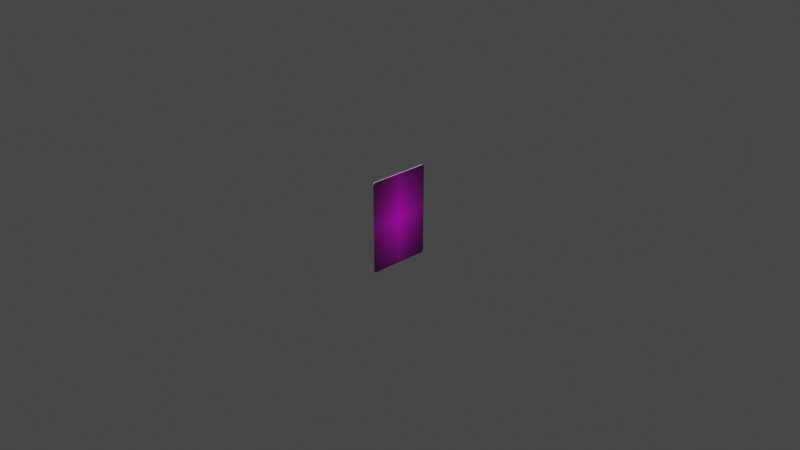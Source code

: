 # Source: Card.blend  (saved by Blender 2.83.18; exported with 4.5.12 LTS)
import bpy
from mathutils import Matrix  # noqa: F401  (used for matrix-valued properties, if any)

bpy.ops.wm.read_factory_settings(use_empty=True)
scene = bpy.context.scene
scene.name = 'Scene'

# ---- collections
col_collection = bpy.data.collections.new('Collection'); scene.collection.children.link(col_collection)

# ---- images (referenced by path relative to the original .blend; pixels are not part of the script)
import os
ASSET_DIR = os.environ.get("B2B_ASSET_DIR", "")  # directory of the original .blend (textures are referenced by path, not embedded)
HERE = os.path.dirname(os.path.abspath(__file__))  # packed textures are extracted next to this script under _unpacked/

def load_image(name, relpath, width, height, colorspace="sRGB"):
    """Load a texture the original file referenced (path relative to the .blend, or extracted next to this script)."""
    p = next((c for c in (os.path.join(HERE, relpath), os.path.join(ASSET_DIR, relpath)) if relpath and os.path.exists(c)), "")
    if p:
        img = bpy.data.images.load(p, check_existing=True)
        img.name = name
    else:  # same state as the original file: an image datablock whose file is absent (Cycles renders it pink)
        img = bpy.data.images.new(name, width, height)
        img.source = "FILE"
        img.filepath = "//" + (relpath or name)
    img.colorspace_settings.name = colorspace
    return img
img_cardback_01_png = load_image('CardBack_01.png', 'CardBack_01.png', 1024, 1024, 'sRGB')
img_cardfront_empty_01_png = load_image('CardFront_Empty_01.png', 'CardFront_Empty_01.png', 1024, 1024, 'sRGB')

# ---- materials (node trees are filled in below, after node groups)
mat_cardback = bpy.data.materials.new('CardBack')
mat_cardback.use_transparent_shadow = False
mat_cardfront = bpy.data.materials.new('CardFront')
mat_cardfront.use_transparent_shadow = False
mat_rim = bpy.data.materials.new('Rim')
mat_rim.use_transparent_shadow = False

# ---- material node trees
mat_cardback.use_nodes = True; mat_cardback.node_tree.nodes.clear()
_N = mat_cardback.node_tree.nodes; _L = mat_cardback.node_tree.links
n0 = _N.new('ShaderNodeOutputMaterial'); n0.name = 'Material Output'; n0.location = (378, 270)
n1 = _N.new('ShaderNodeTexImage'); n1.name = 'Image Texture'; n1.location = (-401, 303)
n1.image = img_cardback_01_png
n1.extension = 'CLIP'
n2 = _N.new('ShaderNodeBsdfPrincipled'); n2.name = 'Principled BSDF'; n2.location = (0, 270)
n2.distribution = 'GGX'
n2.subsurface_method = 'BURLEY'
n2.inputs[3].default_value = 1.45
n2.inputs[27].default_value = (0.0, 0.0, 0.0, 1.0)
n2.inputs[28].default_value = 1.0
_L.new(n1.outputs[0], n2.inputs[0])
_L.new(n2.outputs[0], n0.inputs[0])
n0.is_active_output = True
mat_cardfront.use_nodes = True; mat_cardfront.node_tree.nodes.clear()
_N = mat_cardfront.node_tree.nodes; _L = mat_cardfront.node_tree.links
n0 = _N.new('ShaderNodeOutputMaterial'); n0.name = 'Material Output'; n0.location = (378, 270)
n1 = _N.new('ShaderNodeTexImage'); n1.name = 'Image Texture'; n1.location = (-401, 303)
n1.image = img_cardfront_empty_01_png
n1.extension = 'CLIP'
n2 = _N.new('ShaderNodeBsdfPrincipled'); n2.name = 'Principled BSDF'; n2.location = (0, 270)
n2.distribution = 'GGX'
n2.subsurface_method = 'BURLEY'
n2.inputs[3].default_value = 1.45
n2.inputs[27].default_value = (0.0, 0.0, 0.0, 1.0)
n2.inputs[28].default_value = 1.0
_L.new(n1.outputs[0], n2.inputs[0])
_L.new(n2.outputs[0], n0.inputs[0])
n0.is_active_output = True
mat_rim.use_nodes = True; mat_rim.node_tree.nodes.clear()
_N = mat_rim.node_tree.nodes; _L = mat_rim.node_tree.links
n0 = _N.new('ShaderNodeBsdfPrincipled'); n0.name = 'Principled BSDF'; n0.location = (10, 300)
n0.distribution = 'GGX'
n0.subsurface_method = 'BURLEY'
n0.inputs[0].default_value = (0.7944, 0.7944, 0.7944, 1.0)
n0.inputs[3].default_value = 1.45
n0.inputs[27].default_value = (0.0, 0.0, 0.0, 1.0)
n0.inputs[28].default_value = 1.0
n1 = _N.new('ShaderNodeOutputMaterial'); n1.name = 'Material Output'; n1.location = (300, 300)
_L.new(n0.outputs[0], n1.inputs[0])
n1.is_active_output = True

# ---- world
world_world = bpy.data.worlds.new('World'); scene.world = world_world
world_world.use_nodes = True; world_world.node_tree.nodes.clear()
_N = world_world.node_tree.nodes; _L = world_world.node_tree.links
n0 = _N.new('ShaderNodeOutputWorld'); n0.name = 'World Output'; n0.location = (300, 300)
n1 = _N.new('ShaderNodeBackground'); n1.name = 'Background'; n1.location = (10, 300)
n1.inputs[0].default_value = (0.05088, 0.05088, 0.05088, 1.0)
_L.new(n1.outputs[0], n0.inputs[0])
n0.is_active_output = True
world_world.color = (0.05088, 0.05088, 0.05088)
world_world.use_sun_shadow = False
world_world.sun_shadow_jitter_overblur = 0.0

# ---- cameras
cam_camera = bpy.data.cameras.new('Camera')
cam_camera.clip_end = 100.0
cam_camera.ortho_scale = 7.314

# ---- lights
light_light = bpy.data.lights.new('Light', 'POINT')
light_light.transmission_factor = 0.0
light_light.energy = 1000.0
light_light.shadow_soft_size = 0.1
light_light.shadow_maximum_resolution = 0.006
light_light.use_absolute_resolution = True

# ---- meshes
me_cardback_01 = bpy.data.meshes.new('CardBack_01')
me_cardback_01.from_pydata([(-0.3139, -0.5, 0.0), (0.3438, -0.4697, 0.0), (-0.3438, -0.4697, 0.0), (0.3139, -0.5, 0.0), (0.3139, 0.5, 0.0), (-0.3438, 0.4697, 0.0), (-0.3139, 0.5, 0.0), (0.3438, 0.4697, 0.0), (-0.3139, -0.5, 0.0), (-0.3438, -0.4697, 0.0), (-0.3253, -0.4977, 0.0), (-0.335, -0.4911, 0.0), (-0.3415, -0.4813, 0.0), (0.3438, -0.4697, 0.0), (0.3139, -0.5, 0.0), (0.3415, -0.4813, 0.0), (0.335, -0.4911, 0.0), (0.3253, -0.4977, 0.0), (-0.3438, 0.4697, 0.0), (-0.3139, 0.5, 0.0), (-0.3415, 0.4813, 0.0), (-0.335, 0.4911, 0.0), (-0.3253, 0.4977, 0.0), (0.3139, 0.5, 0.0), (0.3438, 0.4697, 0.0), (0.3253, 0.4977, 0.0), (0.335, 0.4911, 0.0), (0.3415, 0.4813, 0.0), (-0.3139, -0.5, -0.01045), (0.3438, -0.4697, -0.01045), (-0.3438, -0.4697, -0.01045), (0.3139, -0.5, -0.01045), (0.3139, 0.5, -0.01045), (-0.3438, 0.4697, -0.01045), (-0.3139, 0.5, -0.01045), (0.3438, 0.4697, -0.01045), (-0.3139, -0.5, -0.01045), (-0.3438, -0.4697, -0.01045), (-0.3253, -0.4977, -0.01045), (-0.335, -0.4911, -0.01045), (-0.3415, -0.4813, -0.01045), (0.3438, -0.4697, -0.01045), (0.3139, -0.5, -0.01045), (0.3415, -0.4813, -0.01045), (0.335, -0.4911, -0.01045), (0.3253, -0.4977, -0.01045), (-0.3438, 0.4697, -0.01045), (-0.3139, 0.5, -0.01045), (-0.3415, 0.4813, -0.01045), (-0.335, 0.4911, -0.01045), (-0.3253, 0.4977, -0.01045), (0.3139, 0.5, -0.01045), (0.3438, 0.4697, -0.01045), (0.3253, 0.4977, -0.01045), (0.335, 0.4911, -0.01045), (0.3415, 0.4813, -0.01045)], [], [(4, 23, 25, 26, 27, 24, 7), (6, 4, 7, 1, 3, 0, 2, 5), (3, 1, 13, 15, 16, 17, 14), (5, 18, 20, 21, 22, 19, 6), (9, 2, 0, 8, 10, 11, 12), (32, 35, 52, 55, 54, 53, 51), (34, 33, 30, 28, 31, 29, 35, 32), (31, 42, 45, 44, 43, 41, 29), (33, 34, 47, 50, 49, 48, 46), (37, 40, 39, 38, 36, 28, 30), (22, 21, 49, 50), (12, 11, 39, 40), (21, 20, 48, 49), (11, 10, 38, 39), (20, 18, 46, 48), (10, 8, 36, 38), (23, 4, 32, 51), (8, 0, 28, 36), (0, 3, 31, 28), (7, 24, 52, 35), (3, 14, 42, 31), (5, 2, 30, 33), (24, 27, 55, 52), (14, 17, 45, 42), (4, 6, 34, 32), (27, 26, 54, 55), (17, 16, 44, 45), (1, 7, 35, 29), (26, 25, 53, 54), (16, 15, 43, 44), (25, 23, 51, 53), (15, 13, 41, 43), (13, 1, 29, 41), (18, 5, 33, 46), (6, 19, 47, 34), (2, 9, 37, 30), (19, 22, 50, 47), (9, 12, 40, 37)])
me_cardback_01.polygons.foreach_set('material_index', [0, 1, 0, 0, 0, 0, 0, 0, 0, 0, 2, 2, 2, 2, 2, 2, 2, 2, 2, 2, 2, 2, 2, 2, 2, 2, 2, 2, 2, 2, 2, 2, 2, 2, 2, 2, 2, 2])
_uv = me_cardback_01.uv_layers.new(name='UVMap')
_uv.uv.foreach_set('vector', [0.9565, 1.0, 0.9566, 1.0, 0.9732, 0.9977, 0.9873, 0.9911, 0.9967, 0.9813, 1.0, 0.9697, 1.0, 0.9697, 0.04348, 1.0, 0.9565, 1.0, 1.0, 0.9697, 1.0, 0.0303, 0.9565, 0.0, 0.04348, 0.0, 0.0, 0.0303, 0.0, 0.9697, 0.9565, 0.0, 1.0, 0.0303, 1.0, 0.03025, 0.9967, 0.01868, 0.9873, 0.008861, 0.9732, 0.002303, 0.9566, 0.0, 0.0, 0.9697, 0.0, 0.9697, 0.003304, 0.9813, 0.01271, 0.9911, 0.02679, 0.9977, 0.04341, 1.0, 0.04348, 1.0, 0.0, 0.03025, 0.0, 0.0303, 0.04348, 0.0, 0.04341, 0.0, 0.02679, 0.002303, 0.01271, 0.008861, 0.003304, 0.01868, 0.9565, 1.0, 1.0, 0.9697, 1.0, 0.9697, 0.9967, 0.9813, 0.9873, 0.9911, 0.9732, 0.9977, 0.9566, 1.0, 0.04348, 1.0, 0.0, 0.9697, 0.0, 0.0303, 0.04348, 0.0, 0.9565, 0.0, 1.0, 0.0303, 1.0, 0.9697, 0.9565, 1.0, 0.9565, 0.0, 0.9566, 0.0, 0.9732, 0.002303, 0.9873, 0.008861, 0.9967, 0.01868, 1.0, 0.03025, 1.0, 0.0303, 0.0, 0.9697, 0.04348, 1.0, 0.04341, 1.0, 0.02679, 0.9977, 0.01271, 0.9911, 0.003304, 0.9813, 0.0, 0.9697, 0.0, 0.03025, 0.003304, 0.01868, 0.01271, 0.008861, 0.02679, 0.002303, 0.04341, 0.0, 0.04348, 0.0, 0.0, 0.0303, 0.02679, 0.9977, 0.01271, 0.9911, 0.01271, 0.9911, 0.02679, 0.9977, 0.003304, 0.01868, 0.01271, 0.008861, 0.01271, 0.008861, 0.003304, 0.01868, 0.01271, 0.9911, 0.003304, 0.9813, 0.003304, 0.9813, 0.01271, 0.9911, 0.01271, 0.008861, 0.02679, 0.002303, 0.02679, 0.002303, 0.01271, 0.008861, 0.003304, 0.9813, 0.0, 0.9697, 0.0, 0.9697, 0.003304, 0.9813, 0.02679, 0.002303, 0.04341, 0.0, 0.04341, 0.0, 0.02679, 0.002303, 0.9566, 1.0, 0.9565, 1.0, 0.9565, 1.0, 0.9566, 1.0, 0.04341, 0.0, 0.04348, 0.0, 0.04348, 0.0, 0.04341, 0.0, 0.04348, 0.0, 0.9565, 0.0, 0.9565, 0.0, 0.04348, 0.0, 1.0, 0.9697, 1.0, 0.9697, 1.0, 0.9697, 1.0, 0.9697, 0.9565, 0.0, 0.9566, 0.0, 0.9566, 0.0, 0.9565, 0.0, 0.0, 0.9697, 0.0, 0.0303, 0.0, 0.0303, 0.0, 0.9697, 1.0, 0.9697, 0.9967, 0.9813, 0.9967, 0.9813, 1.0, 0.9697, 0.9566, 0.0, 0.9732, 0.002303, 0.9732, 0.002303, 0.9566, 0.0, 0.9565, 1.0, 0.04348, 1.0, 0.04348, 1.0, 0.9565, 1.0, 0.9967, 0.9813, 0.9873, 0.9911, 0.9873, 0.9911, 0.9967, 0.9813, 0.9732, 0.002303, 0.9873, 0.008861, 0.9873, 0.008861, 0.9732, 0.002303, 1.0, 0.0303, 1.0, 0.9697, 1.0, 0.9697, 1.0, 0.0303, 0.9873, 0.9911, 0.9732, 0.9977, 0.9732, 0.9977, 0.9873, 0.9911, 0.9873, 0.008861, 0.9967, 0.01868, 0.9967, 0.01868, 0.9873, 0.008861, 0.9732, 0.9977, 0.9566, 1.0, 0.9566, 1.0, 0.9732, 0.9977, 0.9967, 0.01868, 1.0, 0.03025, 1.0, 0.03025, 0.9967, 0.01868, 1.0, 0.03025, 1.0, 0.0303, 1.0, 0.0303, 1.0, 0.03025, 0.0, 0.9697, 0.0, 0.9697, 0.0, 0.9697, 0.0, 0.9697, 0.04348, 1.0, 0.04341, 1.0, 0.04341, 1.0, 0.04348, 1.0, 0.0, 0.0303, 0.0, 0.03025, 0.0, 0.03025, 0.0, 0.0303, 0.04341, 1.0, 0.02679, 0.9977, 0.02679, 0.9977, 0.04341, 1.0, 0.0, 0.03025, 0.003304, 0.01868, 0.003304, 0.01868, 0.0, 0.03025])
me_cardback_01.materials.append(mat_cardback)
me_cardback_01.materials.append(mat_cardfront)
me_cardback_01.materials.append(mat_rim)
me_cardback_01.use_remesh_fix_poles = True
me_cardback_01.use_remesh_preserve_attributes = False
me_cardback_01.use_mirror_vertex_groups = False
me_cardback_01.update()

# ---- objects
ob_light = bpy.data.objects.new('Light', light_light)
ob_camera = bpy.data.objects.new('Camera', cam_camera)
ob_cardback_01 = bpy.data.objects.new('CardBack_01', me_cardback_01)

# ---- transforms, parenting, visibility, modifiers, constraints
ob_light.location = (4.076, 1.005, 5.904)
ob_light.rotation_euler = (0.6503, 0.05522, 1.866)
ob_light.lock_rotations_4d = False
ob_light.empty_display_type = 'ARROWS'
ob_light.color = (0.0, 0.0, 0.0, 0.0)
ob_light.lineart.crease_threshold = 0.0
ob_camera.location = (7.359, -6.926, 4.958)
ob_camera.rotation_euler = (1.109, 0.0, 0.8149)
ob_camera.lock_rotations_4d = False
ob_camera.empty_display_type = 'ARROWS'
ob_camera.color = (0.0, 0.0, 0.0, 0.0)
ob_camera.display_type = 'WIRE'
ob_camera.lineart.crease_threshold = 0.0
ob_cardback_01.location = (0.0, 0.0, 0.0)
ob_cardback_01.rotation_euler = (1.571, 0.0, 1.571)
ob_cardback_01.lineart.crease_threshold = 0.0

# ---- collection membership
col_collection.objects.link(ob_light)
col_collection.objects.link(ob_camera)
col_collection.objects.link(ob_cardback_01)

# ---- scene / render settings (as saved in the file)
scene.camera = ob_camera
scene.frame_start = 1; scene.frame_end = 250; scene.frame_set(5)
scene.render.engine = 'BLENDER_EEVEE_NEXT'
scene.cycles.use_denoising = False
scene.cycles.samples = 128
scene.cycles.sampling_pattern = 'TABULATED_SOBOL'
scene.cycles.use_adaptive_sampling = False
scene.cycles.use_light_tree = False
scene.view_settings.view_transform = 'Filmic'
bpy.context.view_layer.update()

